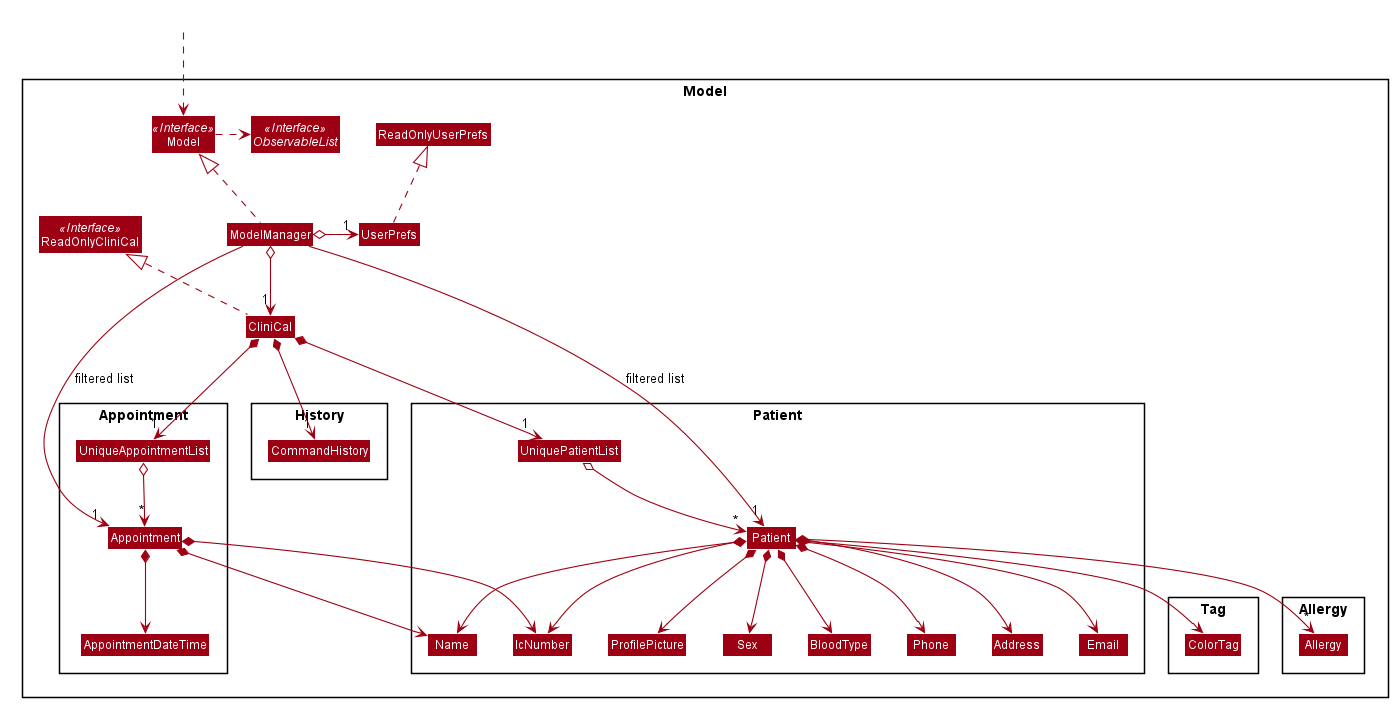

The diagram above was rendered by PlantUML. Its source (embedded in the PNG):
@startuml








skinparam BackgroundColor #FFFFFFF

skinparam Shadowing false

skinparam Class {
    FontColor #FFFFFF
    BorderThickness 1
    BorderColor #FFFFFF
    StereotypeFontColor #FFFFFF
    FontName Arial
}

skinparam Actor {
    BorderColor #000000
    Color #000000
    FontName Arial
}

skinparam Sequence {
    MessageAlign center
    BoxFontSize 15
    BoxPadding 0
    BoxFontColor #FFFFFF
    FontName Arial
}

skinparam Participant {
    FontColor #FFFFFFF
    Padding 20
}

skinparam MinClassWidth 50
skinparam ParticipantPadding 10
skinparam Shadowing false
skinparam DefaultTextAlignment center
skinparam packageStyle Rectangle

hide footbox
hide members
hide circle
skinparam arrowThickness 1.1
skinparam arrowColor #9D0012
skinparam classBackgroundColor #9D0012

Package Model <<Rectangle>>{
Interface ReadOnlyCliniCal <<Interface>>
Interface Model <<Interface>>
Interface ObservableList <<Interface>>
Class CliniCal
Class ReadOnlyCliniCal
Class Model
Class ModelManager
Class UserPrefs
Class ReadOnlyUserPrefs

Package Patient {
Class Patient
Class Name
Class Phone
Class IcNumber
Class Address
Class Email
Class ProfilePicture
Class Sex
Class BloodType
Class UniquePatientList
}

Package Tag {
Class ColorTag
}

Package Allergy {
Class Allergy
}

Package History {
Class CommandHistory
}

Package Appointment {
Class UniqueAppointmentList
Class Appointment
Class AppointmentDateTime
}
}

Class HiddenOutside #FFFFFF
HiddenOutside ..> Model

CliniCal .up.|> ReadOnlyCliniCal

ModelManager .up.|> Model
Model .right.> ObservableList
ModelManager o--> "1" CliniCal
ModelManager o-right-> "1" UserPrefs
UserPrefs .up.|> ReadOnlyUserPrefs

CliniCal *--> "1" UniquePatientList
CliniCal *--> "1" CommandHistory
UniquePatientList o--> "*" Patient
Patient *--> Name
Patient *--> Phone
Patient *--> IcNumber
Patient *--> Address
Patient *--> Email
Patient *--> ProfilePicture
Patient *--> Sex
Patient *--> BloodType
Patient *--> "*" Allergy
Patient *--> ColorTag

Name -[hidden]right-> Phone
Phone -[hidden]right-> IcNumber
IcNumber -[hidden]right-> Address
Address -[hidden]right-> Email
Email -[hidden]right-> ProfilePicture
ProfilePicture -[hidden]right-> Sex
Sex -[hidden]right-> BloodType
Allergy -[hidden]right-> BloodType

CliniCal *--> "1" UniqueAppointmentList
UniqueAppointmentList o--> "*" Appointment
Appointment *--> AppointmentDateTime
Appointment *--> Name
Appointment *--> IcNumber

ModelManager -->"1" Patient : filtered list
ModelManager -->"1" Appointment : filtered list
@enduml